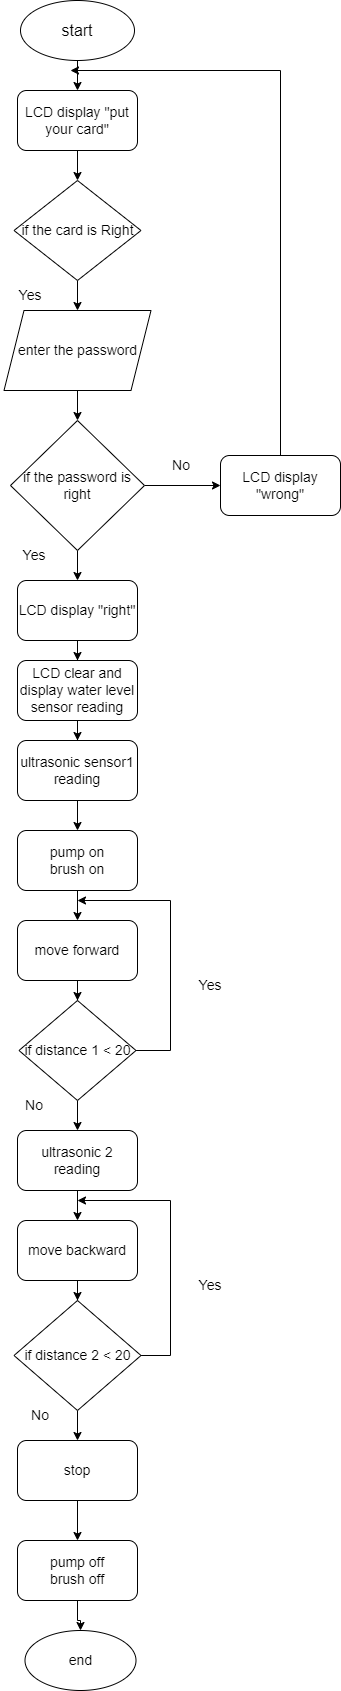

The diagram above was exported from draw.io. Its source (the exported page's mxGraphModel, read from the mxfile embedded in the PNG):
<mxGraphModel dx="1038" dy="547" grid="1" gridSize="10" guides="1" tooltips="1" connect="1" arrows="1" fold="1" page="1" pageScale="1" pageWidth="827" pageHeight="1169" math="0" shadow="0">
  <root>
    <mxCell id="0" />
    <mxCell id="1" parent="0" />
    <mxCell id="1oj1vE0Ll-h5JPLHWcQQ-3" value="" style="edgeStyle=orthogonalEdgeStyle;rounded=0;orthogonalLoop=1;jettySize=auto;html=1;fontSize=14;" edge="1" parent="1" source="1oj1vE0Ll-h5JPLHWcQQ-1" target="1oj1vE0Ll-h5JPLHWcQQ-2">
      <mxGeometry relative="1" as="geometry" />
    </mxCell>
    <mxCell id="1oj1vE0Ll-h5JPLHWcQQ-1" value="&lt;font size=&quot;3&quot;&gt;start&lt;/font&gt;" style="ellipse;whiteSpace=wrap;html=1;" vertex="1" parent="1">
      <mxGeometry x="360" y="30" width="114" height="60" as="geometry" />
    </mxCell>
    <mxCell id="1oj1vE0Ll-h5JPLHWcQQ-5" value="" style="edgeStyle=orthogonalEdgeStyle;rounded=0;orthogonalLoop=1;jettySize=auto;html=1;fontSize=14;" edge="1" parent="1" source="1oj1vE0Ll-h5JPLHWcQQ-2" target="1oj1vE0Ll-h5JPLHWcQQ-4">
      <mxGeometry relative="1" as="geometry" />
    </mxCell>
    <mxCell id="1oj1vE0Ll-h5JPLHWcQQ-2" value="LCD display &quot;put your card&quot;" style="rounded=1;whiteSpace=wrap;html=1;fontSize=14;" vertex="1" parent="1">
      <mxGeometry x="357" y="120" width="120" height="60" as="geometry" />
    </mxCell>
    <mxCell id="1oj1vE0Ll-h5JPLHWcQQ-7" value="" style="edgeStyle=orthogonalEdgeStyle;rounded=0;orthogonalLoop=1;jettySize=auto;html=1;fontSize=14;" edge="1" parent="1" source="1oj1vE0Ll-h5JPLHWcQQ-4" target="1oj1vE0Ll-h5JPLHWcQQ-6">
      <mxGeometry relative="1" as="geometry" />
    </mxCell>
    <mxCell id="1oj1vE0Ll-h5JPLHWcQQ-4" value="if the card is Right" style="rhombus;whiteSpace=wrap;html=1;fontSize=14;" vertex="1" parent="1">
      <mxGeometry x="353.5" y="210" width="127" height="100" as="geometry" />
    </mxCell>
    <mxCell id="1oj1vE0Ll-h5JPLHWcQQ-12" value="" style="edgeStyle=orthogonalEdgeStyle;rounded=0;orthogonalLoop=1;jettySize=auto;html=1;fontSize=14;" edge="1" parent="1" source="1oj1vE0Ll-h5JPLHWcQQ-6" target="1oj1vE0Ll-h5JPLHWcQQ-9">
      <mxGeometry relative="1" as="geometry" />
    </mxCell>
    <mxCell id="1oj1vE0Ll-h5JPLHWcQQ-6" value="enter the password" style="shape=parallelogram;perimeter=parallelogramPerimeter;whiteSpace=wrap;html=1;fixedSize=1;fontSize=14;" vertex="1" parent="1">
      <mxGeometry x="343.5" y="340" width="147" height="80" as="geometry" />
    </mxCell>
    <mxCell id="1oj1vE0Ll-h5JPLHWcQQ-8" value="Yes" style="text;html=1;strokeColor=none;fillColor=none;align=center;verticalAlign=middle;whiteSpace=wrap;rounded=0;fontSize=14;" vertex="1" parent="1">
      <mxGeometry x="340" y="310" width="60" height="30" as="geometry" />
    </mxCell>
    <mxCell id="1oj1vE0Ll-h5JPLHWcQQ-14" value="" style="edgeStyle=orthogonalEdgeStyle;rounded=0;orthogonalLoop=1;jettySize=auto;html=1;fontSize=14;" edge="1" parent="1" source="1oj1vE0Ll-h5JPLHWcQQ-9" target="1oj1vE0Ll-h5JPLHWcQQ-13">
      <mxGeometry relative="1" as="geometry" />
    </mxCell>
    <mxCell id="1oj1vE0Ll-h5JPLHWcQQ-17" value="" style="edgeStyle=orthogonalEdgeStyle;rounded=0;orthogonalLoop=1;jettySize=auto;html=1;fontSize=14;" edge="1" parent="1" source="1oj1vE0Ll-h5JPLHWcQQ-9" target="1oj1vE0Ll-h5JPLHWcQQ-16">
      <mxGeometry relative="1" as="geometry" />
    </mxCell>
    <mxCell id="1oj1vE0Ll-h5JPLHWcQQ-9" value="if the password is right" style="rhombus;whiteSpace=wrap;html=1;fontSize=14;" vertex="1" parent="1">
      <mxGeometry x="350" y="450" width="134" height="130" as="geometry" />
    </mxCell>
    <mxCell id="1oj1vE0Ll-h5JPLHWcQQ-22" value="" style="edgeStyle=orthogonalEdgeStyle;rounded=0;orthogonalLoop=1;jettySize=auto;html=1;fontSize=14;" edge="1" parent="1" source="1oj1vE0Ll-h5JPLHWcQQ-13" target="1oj1vE0Ll-h5JPLHWcQQ-20">
      <mxGeometry relative="1" as="geometry" />
    </mxCell>
    <mxCell id="1oj1vE0Ll-h5JPLHWcQQ-13" value="LCD display &quot;right&quot;" style="rounded=1;whiteSpace=wrap;html=1;fontSize=14;" vertex="1" parent="1">
      <mxGeometry x="357" y="610" width="120" height="60" as="geometry" />
    </mxCell>
    <mxCell id="1oj1vE0Ll-h5JPLHWcQQ-15" value="Yes" style="text;html=1;strokeColor=none;fillColor=none;align=center;verticalAlign=middle;whiteSpace=wrap;rounded=0;fontSize=14;" vertex="1" parent="1">
      <mxGeometry x="343.5" y="570" width="60" height="30" as="geometry" />
    </mxCell>
    <mxCell id="1oj1vE0Ll-h5JPLHWcQQ-19" style="edgeStyle=orthogonalEdgeStyle;rounded=0;orthogonalLoop=1;jettySize=auto;html=1;fontSize=14;" edge="1" parent="1" source="1oj1vE0Ll-h5JPLHWcQQ-16">
      <mxGeometry relative="1" as="geometry">
        <mxPoint x="410" y="100" as="targetPoint" />
        <Array as="points">
          <mxPoint x="620" y="100" />
        </Array>
      </mxGeometry>
    </mxCell>
    <mxCell id="1oj1vE0Ll-h5JPLHWcQQ-16" value="LCD display &quot;wrong&quot;" style="rounded=1;whiteSpace=wrap;html=1;fontSize=14;" vertex="1" parent="1">
      <mxGeometry x="560" y="485" width="120" height="60" as="geometry" />
    </mxCell>
    <mxCell id="1oj1vE0Ll-h5JPLHWcQQ-18" value="No" style="text;html=1;strokeColor=none;fillColor=none;align=center;verticalAlign=middle;whiteSpace=wrap;rounded=0;fontSize=14;" vertex="1" parent="1">
      <mxGeometry x="490.5" y="480" width="60" height="30" as="geometry" />
    </mxCell>
    <mxCell id="1oj1vE0Ll-h5JPLHWcQQ-23" value="" style="edgeStyle=orthogonalEdgeStyle;rounded=0;orthogonalLoop=1;jettySize=auto;html=1;fontSize=14;" edge="1" parent="1" source="1oj1vE0Ll-h5JPLHWcQQ-20" target="1oj1vE0Ll-h5JPLHWcQQ-21">
      <mxGeometry relative="1" as="geometry" />
    </mxCell>
    <mxCell id="1oj1vE0Ll-h5JPLHWcQQ-20" value="LCD clear and display water level sensor reading" style="rounded=1;whiteSpace=wrap;html=1;fontSize=14;" vertex="1" parent="1">
      <mxGeometry x="357" y="690" width="120" height="60" as="geometry" />
    </mxCell>
    <mxCell id="1oj1vE0Ll-h5JPLHWcQQ-25" value="" style="edgeStyle=orthogonalEdgeStyle;rounded=0;orthogonalLoop=1;jettySize=auto;html=1;fontSize=14;" edge="1" parent="1" source="1oj1vE0Ll-h5JPLHWcQQ-21" target="1oj1vE0Ll-h5JPLHWcQQ-24">
      <mxGeometry relative="1" as="geometry" />
    </mxCell>
    <mxCell id="1oj1vE0Ll-h5JPLHWcQQ-21" value="ultrasonic sensor1 reading" style="rounded=1;whiteSpace=wrap;html=1;fontSize=14;" vertex="1" parent="1">
      <mxGeometry x="357" y="770" width="120" height="60" as="geometry" />
    </mxCell>
    <mxCell id="1oj1vE0Ll-h5JPLHWcQQ-27" value="" style="edgeStyle=orthogonalEdgeStyle;rounded=0;orthogonalLoop=1;jettySize=auto;html=1;fontSize=14;" edge="1" parent="1" source="1oj1vE0Ll-h5JPLHWcQQ-24" target="1oj1vE0Ll-h5JPLHWcQQ-26">
      <mxGeometry relative="1" as="geometry" />
    </mxCell>
    <mxCell id="1oj1vE0Ll-h5JPLHWcQQ-24" value="pump on&lt;br&gt;brush on" style="rounded=1;whiteSpace=wrap;html=1;fontSize=14;" vertex="1" parent="1">
      <mxGeometry x="357" y="860" width="120" height="60" as="geometry" />
    </mxCell>
    <mxCell id="1oj1vE0Ll-h5JPLHWcQQ-29" value="" style="edgeStyle=orthogonalEdgeStyle;rounded=0;orthogonalLoop=1;jettySize=auto;html=1;fontSize=14;" edge="1" parent="1" source="1oj1vE0Ll-h5JPLHWcQQ-26" target="1oj1vE0Ll-h5JPLHWcQQ-28">
      <mxGeometry relative="1" as="geometry" />
    </mxCell>
    <mxCell id="1oj1vE0Ll-h5JPLHWcQQ-26" value="move forward" style="rounded=1;whiteSpace=wrap;html=1;fontSize=14;" vertex="1" parent="1">
      <mxGeometry x="357" y="950" width="120" height="60" as="geometry" />
    </mxCell>
    <mxCell id="1oj1vE0Ll-h5JPLHWcQQ-30" style="edgeStyle=orthogonalEdgeStyle;rounded=0;orthogonalLoop=1;jettySize=auto;html=1;fontSize=14;" edge="1" parent="1" source="1oj1vE0Ll-h5JPLHWcQQ-28">
      <mxGeometry relative="1" as="geometry">
        <mxPoint x="417" y="930" as="targetPoint" />
        <Array as="points">
          <mxPoint x="510" y="1080" />
          <mxPoint x="510" y="930" />
        </Array>
      </mxGeometry>
    </mxCell>
    <mxCell id="1oj1vE0Ll-h5JPLHWcQQ-33" value="" style="edgeStyle=orthogonalEdgeStyle;rounded=0;orthogonalLoop=1;jettySize=auto;html=1;fontSize=14;" edge="1" parent="1" source="1oj1vE0Ll-h5JPLHWcQQ-28" target="1oj1vE0Ll-h5JPLHWcQQ-32">
      <mxGeometry relative="1" as="geometry" />
    </mxCell>
    <mxCell id="1oj1vE0Ll-h5JPLHWcQQ-28" value="if distance 1 &amp;lt; 20" style="rhombus;whiteSpace=wrap;html=1;fontSize=14;" vertex="1" parent="1">
      <mxGeometry x="358.5" y="1030" width="117" height="100" as="geometry" />
    </mxCell>
    <mxCell id="1oj1vE0Ll-h5JPLHWcQQ-31" value="Yes" style="text;html=1;strokeColor=none;fillColor=none;align=center;verticalAlign=middle;whiteSpace=wrap;rounded=0;fontSize=14;" vertex="1" parent="1">
      <mxGeometry x="520" y="1000" width="60" height="30" as="geometry" />
    </mxCell>
    <mxCell id="1oj1vE0Ll-h5JPLHWcQQ-36" value="" style="edgeStyle=orthogonalEdgeStyle;rounded=0;orthogonalLoop=1;jettySize=auto;html=1;fontSize=14;" edge="1" parent="1" source="1oj1vE0Ll-h5JPLHWcQQ-32" target="1oj1vE0Ll-h5JPLHWcQQ-35">
      <mxGeometry relative="1" as="geometry" />
    </mxCell>
    <mxCell id="1oj1vE0Ll-h5JPLHWcQQ-32" value="ultrasonic 2 reading" style="rounded=1;whiteSpace=wrap;html=1;fontSize=14;" vertex="1" parent="1">
      <mxGeometry x="357" y="1160" width="120" height="60" as="geometry" />
    </mxCell>
    <mxCell id="1oj1vE0Ll-h5JPLHWcQQ-34" value="No" style="text;html=1;strokeColor=none;fillColor=none;align=center;verticalAlign=middle;whiteSpace=wrap;rounded=0;fontSize=14;" vertex="1" parent="1">
      <mxGeometry x="343.5" y="1120" width="60" height="30" as="geometry" />
    </mxCell>
    <mxCell id="1oj1vE0Ll-h5JPLHWcQQ-38" value="" style="edgeStyle=orthogonalEdgeStyle;rounded=0;orthogonalLoop=1;jettySize=auto;html=1;fontSize=14;" edge="1" parent="1" source="1oj1vE0Ll-h5JPLHWcQQ-35" target="1oj1vE0Ll-h5JPLHWcQQ-37">
      <mxGeometry relative="1" as="geometry" />
    </mxCell>
    <mxCell id="1oj1vE0Ll-h5JPLHWcQQ-35" value="move backward" style="rounded=1;whiteSpace=wrap;html=1;fontSize=14;" vertex="1" parent="1">
      <mxGeometry x="357" y="1250" width="120" height="60" as="geometry" />
    </mxCell>
    <mxCell id="1oj1vE0Ll-h5JPLHWcQQ-39" style="edgeStyle=orthogonalEdgeStyle;rounded=0;orthogonalLoop=1;jettySize=auto;html=1;fontSize=14;" edge="1" parent="1" source="1oj1vE0Ll-h5JPLHWcQQ-37">
      <mxGeometry relative="1" as="geometry">
        <mxPoint x="417" y="1230" as="targetPoint" />
        <Array as="points">
          <mxPoint x="510" y="1385" />
          <mxPoint x="510" y="1230" />
        </Array>
      </mxGeometry>
    </mxCell>
    <mxCell id="1oj1vE0Ll-h5JPLHWcQQ-42" value="" style="edgeStyle=orthogonalEdgeStyle;rounded=0;orthogonalLoop=1;jettySize=auto;html=1;fontSize=14;" edge="1" parent="1" source="1oj1vE0Ll-h5JPLHWcQQ-37" target="1oj1vE0Ll-h5JPLHWcQQ-41">
      <mxGeometry relative="1" as="geometry" />
    </mxCell>
    <mxCell id="1oj1vE0Ll-h5JPLHWcQQ-37" value="if distance 2 &amp;lt; 20" style="rhombus;whiteSpace=wrap;html=1;fontSize=14;" vertex="1" parent="1">
      <mxGeometry x="353.5" y="1330" width="127" height="110" as="geometry" />
    </mxCell>
    <mxCell id="1oj1vE0Ll-h5JPLHWcQQ-40" value="Yes" style="text;html=1;strokeColor=none;fillColor=none;align=center;verticalAlign=middle;whiteSpace=wrap;rounded=0;fontSize=14;" vertex="1" parent="1">
      <mxGeometry x="520" y="1300" width="60" height="30" as="geometry" />
    </mxCell>
    <mxCell id="1oj1vE0Ll-h5JPLHWcQQ-45" value="" style="edgeStyle=orthogonalEdgeStyle;rounded=0;orthogonalLoop=1;jettySize=auto;html=1;fontSize=14;" edge="1" parent="1" source="1oj1vE0Ll-h5JPLHWcQQ-41" target="1oj1vE0Ll-h5JPLHWcQQ-44">
      <mxGeometry relative="1" as="geometry" />
    </mxCell>
    <mxCell id="1oj1vE0Ll-h5JPLHWcQQ-41" value="stop" style="rounded=1;whiteSpace=wrap;html=1;fontSize=14;" vertex="1" parent="1">
      <mxGeometry x="357" y="1470" width="120" height="60" as="geometry" />
    </mxCell>
    <mxCell id="1oj1vE0Ll-h5JPLHWcQQ-43" value="No" style="text;html=1;strokeColor=none;fillColor=none;align=center;verticalAlign=middle;whiteSpace=wrap;rounded=0;fontSize=14;" vertex="1" parent="1">
      <mxGeometry x="350" y="1430" width="60" height="30" as="geometry" />
    </mxCell>
    <mxCell id="1oj1vE0Ll-h5JPLHWcQQ-47" value="" style="edgeStyle=orthogonalEdgeStyle;rounded=0;orthogonalLoop=1;jettySize=auto;html=1;fontSize=14;" edge="1" parent="1" source="1oj1vE0Ll-h5JPLHWcQQ-44" target="1oj1vE0Ll-h5JPLHWcQQ-46">
      <mxGeometry relative="1" as="geometry" />
    </mxCell>
    <mxCell id="1oj1vE0Ll-h5JPLHWcQQ-44" value="pump off&lt;br&gt;brush off" style="rounded=1;whiteSpace=wrap;html=1;fontSize=14;" vertex="1" parent="1">
      <mxGeometry x="357" y="1570" width="120" height="60" as="geometry" />
    </mxCell>
    <mxCell id="1oj1vE0Ll-h5JPLHWcQQ-46" value="end" style="ellipse;whiteSpace=wrap;html=1;fontSize=14;" vertex="1" parent="1">
      <mxGeometry x="364.5" y="1660" width="111" height="60" as="geometry" />
    </mxCell>
  </root>
</mxGraphModel>